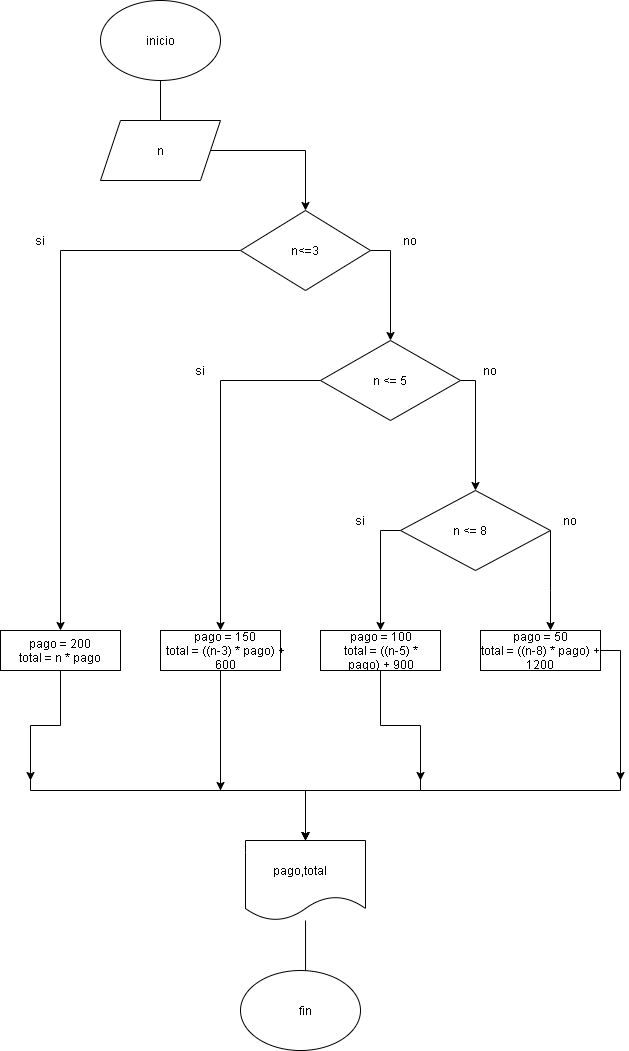

The diagram above was exported from draw.io. Its source (the exported page's mxGraphModel, read from the mxfile embedded in the PNG):
<mxGraphModel dx="852" dy="494" grid="1" gridSize="10" guides="1" tooltips="1" connect="1" arrows="1" fold="1" page="1" pageScale="1" pageWidth="827" pageHeight="1169" math="0" shadow="0">
  <root>
    <mxCell id="0" />
    <mxCell id="1" parent="0" />
    <mxCell id="0RpCxbF7A5TLgwnZaS-Q-3" style="edgeStyle=orthogonalEdgeStyle;rounded=0;orthogonalLoop=1;jettySize=auto;html=1;entryX=0.583;entryY=0;entryDx=0;entryDy=0;entryPerimeter=0;" edge="1" parent="1" source="0RpCxbF7A5TLgwnZaS-Q-1" target="0RpCxbF7A5TLgwnZaS-Q-2">
      <mxGeometry relative="1" as="geometry">
        <Array as="points">
          <mxPoint x="280" y="150" />
          <mxPoint x="290" y="150" />
        </Array>
      </mxGeometry>
    </mxCell>
    <mxCell id="0RpCxbF7A5TLgwnZaS-Q-1" value="" style="ellipse;whiteSpace=wrap;html=1;" vertex="1" parent="1">
      <mxGeometry x="220" y="10" width="120" height="80" as="geometry" />
    </mxCell>
    <mxCell id="0RpCxbF7A5TLgwnZaS-Q-7" style="edgeStyle=orthogonalEdgeStyle;rounded=0;orthogonalLoop=1;jettySize=auto;html=1;exitX=1;exitY=0.5;exitDx=0;exitDy=0;" edge="1" parent="1" source="0RpCxbF7A5TLgwnZaS-Q-2" target="0RpCxbF7A5TLgwnZaS-Q-4">
      <mxGeometry relative="1" as="geometry" />
    </mxCell>
    <mxCell id="0RpCxbF7A5TLgwnZaS-Q-2" value="" style="shape=parallelogram;perimeter=parallelogramPerimeter;whiteSpace=wrap;html=1;fixedSize=1;" vertex="1" parent="1">
      <mxGeometry x="220" y="130" width="120" height="60" as="geometry" />
    </mxCell>
    <mxCell id="0RpCxbF7A5TLgwnZaS-Q-8" style="edgeStyle=orthogonalEdgeStyle;rounded=0;orthogonalLoop=1;jettySize=auto;html=1;" edge="1" parent="1" source="0RpCxbF7A5TLgwnZaS-Q-4" target="0RpCxbF7A5TLgwnZaS-Q-5">
      <mxGeometry relative="1" as="geometry">
        <Array as="points">
          <mxPoint x="510" y="260" />
        </Array>
      </mxGeometry>
    </mxCell>
    <mxCell id="0RpCxbF7A5TLgwnZaS-Q-26" style="edgeStyle=orthogonalEdgeStyle;rounded=0;orthogonalLoop=1;jettySize=auto;html=1;" edge="1" parent="1" source="0RpCxbF7A5TLgwnZaS-Q-4" target="0RpCxbF7A5TLgwnZaS-Q-13">
      <mxGeometry relative="1" as="geometry" />
    </mxCell>
    <mxCell id="0RpCxbF7A5TLgwnZaS-Q-4" value="" style="rhombus;whiteSpace=wrap;html=1;" vertex="1" parent="1">
      <mxGeometry x="360" y="220" width="130" height="80" as="geometry" />
    </mxCell>
    <mxCell id="0RpCxbF7A5TLgwnZaS-Q-9" style="edgeStyle=orthogonalEdgeStyle;rounded=0;orthogonalLoop=1;jettySize=auto;html=1;" edge="1" parent="1" source="0RpCxbF7A5TLgwnZaS-Q-5" target="0RpCxbF7A5TLgwnZaS-Q-6">
      <mxGeometry relative="1" as="geometry">
        <Array as="points">
          <mxPoint x="595" y="390" />
        </Array>
      </mxGeometry>
    </mxCell>
    <mxCell id="0RpCxbF7A5TLgwnZaS-Q-24" style="edgeStyle=orthogonalEdgeStyle;rounded=0;orthogonalLoop=1;jettySize=auto;html=1;" edge="1" parent="1" source="0RpCxbF7A5TLgwnZaS-Q-5" target="0RpCxbF7A5TLgwnZaS-Q-12">
      <mxGeometry relative="1" as="geometry" />
    </mxCell>
    <mxCell id="0RpCxbF7A5TLgwnZaS-Q-5" value="" style="rhombus;whiteSpace=wrap;html=1;" vertex="1" parent="1">
      <mxGeometry x="440" y="350" width="140" height="80" as="geometry" />
    </mxCell>
    <mxCell id="0RpCxbF7A5TLgwnZaS-Q-23" style="edgeStyle=orthogonalEdgeStyle;rounded=0;orthogonalLoop=1;jettySize=auto;html=1;" edge="1" parent="1" source="0RpCxbF7A5TLgwnZaS-Q-6" target="0RpCxbF7A5TLgwnZaS-Q-10">
      <mxGeometry relative="1" as="geometry">
        <Array as="points">
          <mxPoint x="670" y="600" />
          <mxPoint x="670" y="600" />
        </Array>
      </mxGeometry>
    </mxCell>
    <mxCell id="0RpCxbF7A5TLgwnZaS-Q-25" style="edgeStyle=orthogonalEdgeStyle;rounded=0;orthogonalLoop=1;jettySize=auto;html=1;" edge="1" parent="1" source="0RpCxbF7A5TLgwnZaS-Q-6" target="0RpCxbF7A5TLgwnZaS-Q-11">
      <mxGeometry relative="1" as="geometry">
        <Array as="points">
          <mxPoint x="500" y="540" />
        </Array>
      </mxGeometry>
    </mxCell>
    <mxCell id="0RpCxbF7A5TLgwnZaS-Q-6" value="" style="rhombus;whiteSpace=wrap;html=1;" vertex="1" parent="1">
      <mxGeometry x="520" y="500" width="150" height="80" as="geometry" />
    </mxCell>
    <mxCell id="0RpCxbF7A5TLgwnZaS-Q-30" style="edgeStyle=orthogonalEdgeStyle;rounded=0;orthogonalLoop=1;jettySize=auto;html=1;" edge="1" parent="1" source="0RpCxbF7A5TLgwnZaS-Q-10">
      <mxGeometry relative="1" as="geometry">
        <mxPoint x="740" y="790" as="targetPoint" />
        <Array as="points">
          <mxPoint x="740" y="660" />
        </Array>
      </mxGeometry>
    </mxCell>
    <mxCell id="0RpCxbF7A5TLgwnZaS-Q-10" value="" style="rounded=0;whiteSpace=wrap;html=1;" vertex="1" parent="1">
      <mxGeometry x="600" y="640" width="120" height="40" as="geometry" />
    </mxCell>
    <mxCell id="0RpCxbF7A5TLgwnZaS-Q-29" style="edgeStyle=orthogonalEdgeStyle;rounded=0;orthogonalLoop=1;jettySize=auto;html=1;" edge="1" parent="1" source="0RpCxbF7A5TLgwnZaS-Q-11">
      <mxGeometry relative="1" as="geometry">
        <mxPoint x="540" y="790" as="targetPoint" />
      </mxGeometry>
    </mxCell>
    <mxCell id="0RpCxbF7A5TLgwnZaS-Q-11" value="" style="rounded=0;whiteSpace=wrap;html=1;" vertex="1" parent="1">
      <mxGeometry x="440" y="640" width="120" height="40" as="geometry" />
    </mxCell>
    <mxCell id="0RpCxbF7A5TLgwnZaS-Q-28" style="edgeStyle=orthogonalEdgeStyle;rounded=0;orthogonalLoop=1;jettySize=auto;html=1;" edge="1" parent="1" source="0RpCxbF7A5TLgwnZaS-Q-12">
      <mxGeometry relative="1" as="geometry">
        <mxPoint x="340" y="800" as="targetPoint" />
      </mxGeometry>
    </mxCell>
    <mxCell id="0RpCxbF7A5TLgwnZaS-Q-12" value="" style="rounded=0;whiteSpace=wrap;html=1;" vertex="1" parent="1">
      <mxGeometry x="280" y="640" width="120" height="40" as="geometry" />
    </mxCell>
    <mxCell id="0RpCxbF7A5TLgwnZaS-Q-27" style="edgeStyle=orthogonalEdgeStyle;rounded=0;orthogonalLoop=1;jettySize=auto;html=1;" edge="1" parent="1" source="0RpCxbF7A5TLgwnZaS-Q-13">
      <mxGeometry relative="1" as="geometry">
        <mxPoint x="150" y="790" as="targetPoint" />
      </mxGeometry>
    </mxCell>
    <mxCell id="0RpCxbF7A5TLgwnZaS-Q-13" value="" style="rounded=0;whiteSpace=wrap;html=1;" vertex="1" parent="1">
      <mxGeometry x="120" y="640" width="120" height="40" as="geometry" />
    </mxCell>
    <mxCell id="0RpCxbF7A5TLgwnZaS-Q-31" style="edgeStyle=orthogonalEdgeStyle;rounded=0;orthogonalLoop=1;jettySize=auto;html=1;" edge="1" parent="1" target="0RpCxbF7A5TLgwnZaS-Q-19">
      <mxGeometry relative="1" as="geometry">
        <mxPoint x="150" y="760" as="sourcePoint" />
        <Array as="points">
          <mxPoint x="150" y="800" />
          <mxPoint x="425" y="800" />
        </Array>
      </mxGeometry>
    </mxCell>
    <mxCell id="0RpCxbF7A5TLgwnZaS-Q-32" style="edgeStyle=orthogonalEdgeStyle;rounded=0;orthogonalLoop=1;jettySize=auto;html=1;" edge="1" parent="1" target="0RpCxbF7A5TLgwnZaS-Q-19">
      <mxGeometry relative="1" as="geometry">
        <mxPoint x="340" y="760" as="sourcePoint" />
        <Array as="points">
          <mxPoint x="340" y="800" />
          <mxPoint x="425" y="800" />
        </Array>
      </mxGeometry>
    </mxCell>
    <mxCell id="0RpCxbF7A5TLgwnZaS-Q-33" style="edgeStyle=orthogonalEdgeStyle;rounded=0;orthogonalLoop=1;jettySize=auto;html=1;" edge="1" parent="1" target="0RpCxbF7A5TLgwnZaS-Q-19">
      <mxGeometry relative="1" as="geometry">
        <mxPoint x="540" y="760" as="sourcePoint" />
        <Array as="points">
          <mxPoint x="540" y="800" />
          <mxPoint x="425" y="800" />
        </Array>
      </mxGeometry>
    </mxCell>
    <mxCell id="0RpCxbF7A5TLgwnZaS-Q-34" style="edgeStyle=orthogonalEdgeStyle;rounded=0;orthogonalLoop=1;jettySize=auto;html=1;" edge="1" parent="1" target="0RpCxbF7A5TLgwnZaS-Q-19">
      <mxGeometry relative="1" as="geometry">
        <mxPoint x="740" y="760" as="sourcePoint" />
        <Array as="points">
          <mxPoint x="740" y="800" />
          <mxPoint x="425" y="800" />
        </Array>
      </mxGeometry>
    </mxCell>
    <mxCell id="0RpCxbF7A5TLgwnZaS-Q-35" style="edgeStyle=orthogonalEdgeStyle;rounded=0;orthogonalLoop=1;jettySize=auto;html=1;entryX=0.542;entryY=0.25;entryDx=0;entryDy=0;entryPerimeter=0;" edge="1" parent="1" source="0RpCxbF7A5TLgwnZaS-Q-19" target="0RpCxbF7A5TLgwnZaS-Q-20">
      <mxGeometry relative="1" as="geometry" />
    </mxCell>
    <mxCell id="0RpCxbF7A5TLgwnZaS-Q-19" value="" style="shape=document;whiteSpace=wrap;html=1;boundedLbl=1;" vertex="1" parent="1">
      <mxGeometry x="365" y="850" width="120" height="80" as="geometry" />
    </mxCell>
    <mxCell id="0RpCxbF7A5TLgwnZaS-Q-20" value="" style="ellipse;whiteSpace=wrap;html=1;" vertex="1" parent="1">
      <mxGeometry x="360" y="980" width="120" height="80" as="geometry" />
    </mxCell>
    <mxCell id="0RpCxbF7A5TLgwnZaS-Q-37" value="inicio" style="text;html=1;strokeColor=none;fillColor=none;align=center;verticalAlign=middle;whiteSpace=wrap;rounded=0;" vertex="1" parent="1">
      <mxGeometry x="260" y="40" width="40" height="20" as="geometry" />
    </mxCell>
    <mxCell id="0RpCxbF7A5TLgwnZaS-Q-38" value="n&lt;br&gt;" style="text;html=1;strokeColor=none;fillColor=none;align=center;verticalAlign=middle;whiteSpace=wrap;rounded=0;" vertex="1" parent="1">
      <mxGeometry x="260" y="150" width="40" height="20" as="geometry" />
    </mxCell>
    <mxCell id="0RpCxbF7A5TLgwnZaS-Q-39" value="n&amp;lt;=3" style="text;html=1;strokeColor=none;fillColor=none;align=center;verticalAlign=middle;whiteSpace=wrap;rounded=0;" vertex="1" parent="1">
      <mxGeometry x="405" y="250" width="40" height="20" as="geometry" />
    </mxCell>
    <mxCell id="0RpCxbF7A5TLgwnZaS-Q-40" value="n &amp;lt;= 5" style="text;html=1;strokeColor=none;fillColor=none;align=center;verticalAlign=middle;whiteSpace=wrap;rounded=0;" vertex="1" parent="1">
      <mxGeometry x="490" y="380" width="40" height="20" as="geometry" />
    </mxCell>
    <mxCell id="0RpCxbF7A5TLgwnZaS-Q-41" value="si" style="text;html=1;strokeColor=none;fillColor=none;align=center;verticalAlign=middle;whiteSpace=wrap;rounded=0;" vertex="1" parent="1">
      <mxGeometry x="140" y="240" width="40" height="20" as="geometry" />
    </mxCell>
    <mxCell id="0RpCxbF7A5TLgwnZaS-Q-42" value="si" style="text;html=1;strokeColor=none;fillColor=none;align=center;verticalAlign=middle;whiteSpace=wrap;rounded=0;" vertex="1" parent="1">
      <mxGeometry x="300" y="370" width="40" height="20" as="geometry" />
    </mxCell>
    <mxCell id="0RpCxbF7A5TLgwnZaS-Q-43" value="no" style="text;html=1;strokeColor=none;fillColor=none;align=center;verticalAlign=middle;whiteSpace=wrap;rounded=0;" vertex="1" parent="1">
      <mxGeometry x="510" y="240" width="40" height="20" as="geometry" />
    </mxCell>
    <mxCell id="0RpCxbF7A5TLgwnZaS-Q-44" value="no" style="text;html=1;strokeColor=none;fillColor=none;align=center;verticalAlign=middle;whiteSpace=wrap;rounded=0;" vertex="1" parent="1">
      <mxGeometry x="590" y="370" width="40" height="20" as="geometry" />
    </mxCell>
    <mxCell id="0RpCxbF7A5TLgwnZaS-Q-45" value="no" style="text;html=1;strokeColor=none;fillColor=none;align=center;verticalAlign=middle;whiteSpace=wrap;rounded=0;" vertex="1" parent="1">
      <mxGeometry x="670" y="520" width="40" height="20" as="geometry" />
    </mxCell>
    <mxCell id="0RpCxbF7A5TLgwnZaS-Q-46" value="si" style="text;html=1;strokeColor=none;fillColor=none;align=center;verticalAlign=middle;whiteSpace=wrap;rounded=0;" vertex="1" parent="1">
      <mxGeometry x="460" y="520" width="40" height="20" as="geometry" />
    </mxCell>
    <mxCell id="0RpCxbF7A5TLgwnZaS-Q-47" value="n &amp;lt;= 8" style="text;html=1;strokeColor=none;fillColor=none;align=center;verticalAlign=middle;whiteSpace=wrap;rounded=0;" vertex="1" parent="1">
      <mxGeometry x="570" y="530" width="40" height="20" as="geometry" />
    </mxCell>
    <mxCell id="0RpCxbF7A5TLgwnZaS-Q-48" value="&lt;div&gt;pago = 100&lt;/div&gt;&lt;div&gt;total = ((n-5) * pago) + 900&lt;/div&gt;" style="text;html=1;strokeColor=none;fillColor=none;align=center;verticalAlign=middle;whiteSpace=wrap;rounded=0;" vertex="1" parent="1">
      <mxGeometry x="452.5" y="650" width="95" height="20" as="geometry" />
    </mxCell>
    <mxCell id="0RpCxbF7A5TLgwnZaS-Q-49" value="&lt;div&gt;pago = 200&lt;/div&gt;&lt;div&gt;total = n * pago&lt;/div&gt;" style="text;html=1;strokeColor=none;fillColor=none;align=center;verticalAlign=middle;whiteSpace=wrap;rounded=0;" vertex="1" parent="1">
      <mxGeometry x="135" y="650" width="90" height="20" as="geometry" />
    </mxCell>
    <mxCell id="0RpCxbF7A5TLgwnZaS-Q-50" value="&lt;div&gt;pago = 50&lt;/div&gt;&lt;div&gt;total = ((n-8) * pago) + 1200&lt;/div&gt;" style="text;html=1;strokeColor=none;fillColor=none;align=center;verticalAlign=middle;whiteSpace=wrap;rounded=0;" vertex="1" parent="1">
      <mxGeometry x="585" y="650" width="150" height="20" as="geometry" />
    </mxCell>
    <mxCell id="0RpCxbF7A5TLgwnZaS-Q-51" value="&lt;div&gt;pago = 150&lt;/div&gt;&lt;div&gt;total = ((n-3) * pago) + 600&lt;/div&gt;" style="text;html=1;strokeColor=none;fillColor=none;align=center;verticalAlign=middle;whiteSpace=wrap;rounded=0;" vertex="1" parent="1">
      <mxGeometry x="280" y="650" width="130" height="20" as="geometry" />
    </mxCell>
    <mxCell id="0RpCxbF7A5TLgwnZaS-Q-56" value="pago,total" style="text;html=1;strokeColor=none;fillColor=none;align=center;verticalAlign=middle;whiteSpace=wrap;rounded=0;" vertex="1" parent="1">
      <mxGeometry x="400" y="870" width="40" height="20" as="geometry" />
    </mxCell>
    <mxCell id="0RpCxbF7A5TLgwnZaS-Q-57" value="fin&lt;br&gt;" style="text;html=1;strokeColor=none;fillColor=none;align=center;verticalAlign=middle;whiteSpace=wrap;rounded=0;" vertex="1" parent="1">
      <mxGeometry x="405" y="1010" width="40" height="20" as="geometry" />
    </mxCell>
  </root>
</mxGraphModel>